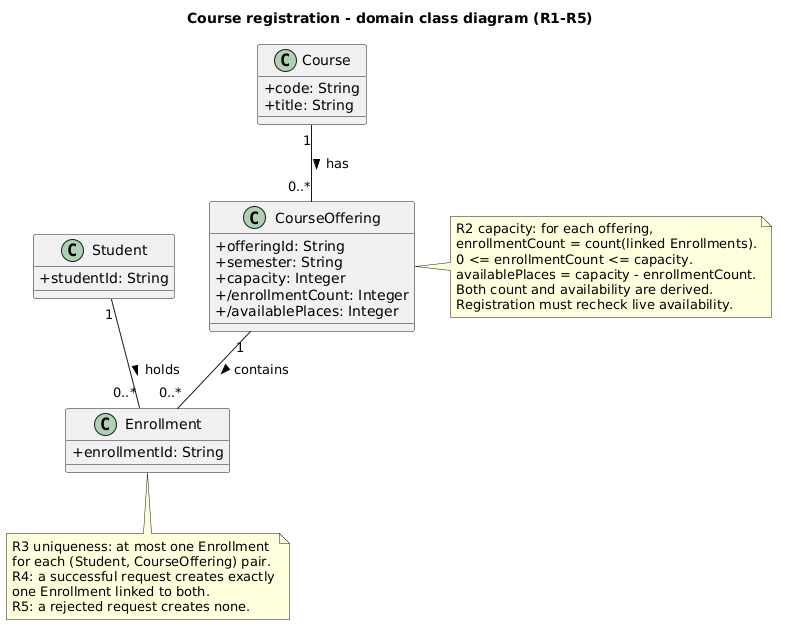

The diagram above was rendered by PlantUML. Its source (embedded in the PNG):
@startuml
' SIS #02 — your FINAL class diagram goes here, as PlantUML (
' The file is classes.puml (plural), not class.puml as in Week 04.
' Start from the AI's original in models/original/classes.puml, apply your accepted review
' decisions, then render it to models/img/classes.png (or .svg). README section 6.



title Course registration - domain class diagram (R1-R5)

skinparam classAttributeIconSize 0

class Student {
  +studentId: String
}

class Course {
  +code: String
  +title: String
}

class CourseOffering {
  +offeringId: String
  +semester: String
  +capacity: Integer
  +/enrollmentCount: Integer
  +/availablePlaces: Integer
}

class Enrollment {
  +enrollmentId: String
}

Course "1" -- "0..*" CourseOffering : has >
Student "1" -- "0..*" Enrollment : holds >
CourseOffering "1" -- "0..*" Enrollment : contains >

note right of CourseOffering
  R2 capacity: for each offering,
  enrollmentCount = count(linked Enrollments).
  0 <= enrollmentCount <= capacity.
  availablePlaces = capacity - enrollmentCount.
  Both count and availability are derived.
  Registration must recheck live availability.
end note

note bottom of Enrollment
  R3 uniqueness: at most one Enrollment
  for each (Student, CourseOffering) pair.
  R4: a successful request creates exactly
  one Enrollment linked to both.
  R5: a rejected request creates none.
end note
@enduml